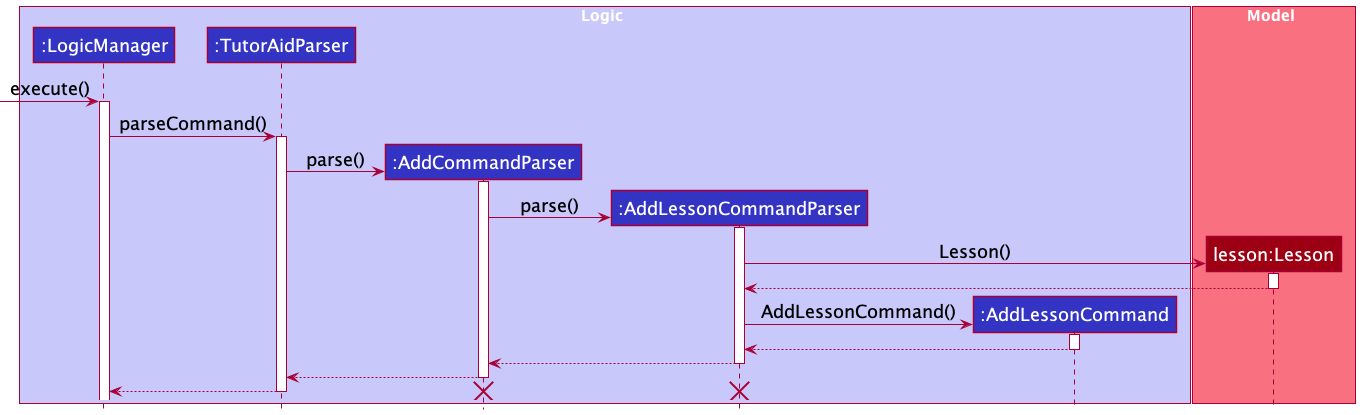

The diagram above was rendered by PlantUML. Its source (embedded in the PNG):
@startuml
!include style.puml

skinparam classFontSize 18
skinparam packageFontSize 18
skinparam classStereotypeFontSize 18
skinparam defaultFontSize 18

box Logic LOGIC_COLOR_T1
participant ":LogicManager" as LogicManager LOGIC_COLOR
participant ":TutorAidParser" as TutorAidParser LOGIC_COLOR
participant ":AddCommandParser" as AddCommandParser LOGIC_COLOR
participant ":AddLessonCommandParser" as AddLessonCommandParser LOGIC_COLOR
participant ":AddLessonCommand" as AddLessonCommand LOGIC_COLOR
end box

box Model MODEL_COLOR_T1
participant "lesson:Lesson" as Lesson MODEL_COLOR
end box

[-> LogicManager : execute()
activate LogicManager

LogicManager -> TutorAidParser : parseCommand()
activate TutorAidParser

create AddCommandParser
TutorAidParser -> AddCommandParser : parse()
activate AddCommandParser

create AddLessonCommandParser
AddCommandParser -> AddLessonCommandParser : parse()
activate AddLessonCommandParser

create Lesson
AddLessonCommandParser -> Lesson : Lesson()
activate Lesson

Lesson --> AddLessonCommandParser
deactivate Lesson

create AddLessonCommand
AddLessonCommandParser -> AddLessonCommand : AddLessonCommand()
activate AddLessonCommand

AddLessonCommand --> AddLessonCommandParser
deactivate AddLessonCommand

AddLessonCommandParser --> AddCommandParser
deactivate AddLessonCommandParser

AddCommandParser --> TutorAidParser
deactivate AddCommandParser

TutorAidParser --> LogicManager
deactivate TutorAidParser

destroy AddCommandParser

destroy AddLessonCommandParser

@enduml